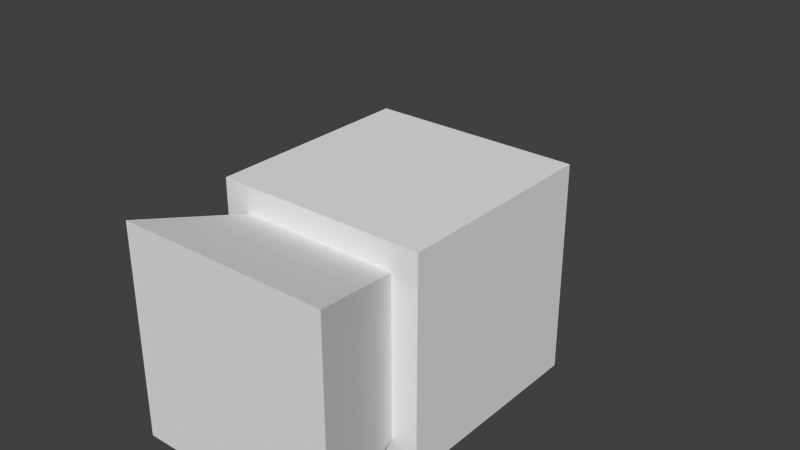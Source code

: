 # Source: TestCase9_keyframe_loops.test.blend  (saved by Blender 2.76.0; exported with 4.5.12 LTS)
import bpy
from mathutils import Matrix  # noqa: F401  (used for matrix-valued properties, if any)

bpy.ops.wm.read_factory_settings(use_empty=True)
scene = bpy.context.scene
scene.name = 'Scene'

# ---- collections
col_collection_1 = bpy.data.collections.new('Collection 1'); scene.collection.children.link(col_collection_1)
col_collection_2 = bpy.data.collections.new('Collection 2'); scene.collection.children.link(col_collection_2)
col_collection_2.hide_render = True
col_collection_2.hide_viewport = True
col_collection_3 = bpy.data.collections.new('Collection 3'); scene.collection.children.link(col_collection_3)
col_collection_3.hide_render = True
col_collection_3.hide_viewport = True
col_collection_4 = bpy.data.collections.new('Collection 4'); scene.collection.children.link(col_collection_4)
col_collection_4.hide_render = True
col_collection_4.hide_viewport = True

# ---- materials (node trees are filled in below, after node groups)
mat_material = bpy.data.materials.new('Material')
mat_material.alpha_threshold = 0.0
mat_material.use_transparent_shadow = False
mat_material.roughness = 0.5

# ---- material node trees

# ---- world
world_world = bpy.data.worlds.new('World'); scene.world = world_world
world_world.color = (0.05088, 0.05088, 0.05088)
world_world.use_sun_shadow = False
world_world.sun_shadow_jitter_overblur = 0.0
world_world.cycles.sampling_method = 'MANUAL'
world_world.cycles.sample_map_resolution = 256

# ---- meshes
me_cube_001 = bpy.data.meshes.new('Cube.001')
me_cube_001.from_pydata([(-1.0, -1.0, -1.0), (-0.5, -0.5, 1.0), (-1.0, 1.0, -1.0), (-0.5, 0.5, 1.0), (1.0, -1.0, -1.0), (0.5, -0.5, 1.0), (1.0, 1.0, -1.0), (0.5, 0.5, 1.0)], [], [(1, 3, 2, 0), (3, 7, 6, 2), (7, 5, 4, 6), (5, 1, 0, 4), (0, 2, 6, 4), (5, 7, 3, 1)])
me_cube_001.materials.append(mat_material)
me_cube_001.use_remesh_preserve_volume = False
me_cube_001.use_remesh_preserve_attributes = False
me_cube_001.use_mirror_vertex_groups = False
me_cube_001.update()
me_cube = bpy.data.meshes.new('Cube')
me_cube.from_pydata([(-1.0, -1.0, -1.0), (-1.0, -1.0, 1.0), (-1.0, 1.0, -1.0), (-1.0, 1.0, 1.0), (1.0, -1.0, -1.0), (1.0, -1.0, 1.0), (1.0, 1.0, -1.0), (1.0, 1.0, 1.0)], [], [(1, 3, 2, 0), (3, 7, 6, 2), (7, 5, 4, 6), (5, 1, 0, 4), (0, 2, 6, 4), (5, 7, 3, 1)])
me_cube.materials.append(mat_material)
me_cube.use_remesh_preserve_volume = False
me_cube.use_remesh_preserve_attributes = False
me_cube.use_mirror_vertex_groups = False
me_cube.update()
me_cube_008 = bpy.data.meshes.new('Cube.008')
me_cube_008.from_pydata([(-1.0, -1.0, -1.0), (-0.5, -0.5, 1.0), (-1.0, 1.0, -1.0), (-0.5, 0.5, 1.0), (1.0, -1.0, -1.0), (0.5, -0.5, 1.0), (1.0, 1.0, -1.0), (0.5, 0.5, 1.0)], [], [(1, 3, 2, 0), (3, 7, 6, 2), (7, 5, 4, 6), (5, 1, 0, 4), (0, 2, 6, 4), (5, 7, 3, 1)])
me_cube_008.materials.append(mat_material)
me_cube_008.use_remesh_preserve_volume = False
me_cube_008.use_remesh_preserve_attributes = False
me_cube_008.use_mirror_vertex_groups = False
me_cube_008.update()
me_cube_009 = bpy.data.meshes.new('Cube.009')
me_cube_009.from_pydata([(-1.0, -1.0, -1.0), (-0.5, -0.5, 1.0), (-1.0, 1.0, -1.0), (-0.5, 0.5, 1.0), (1.0, -1.0, -1.0), (0.5, -0.5, 1.0), (1.0, 1.0, -1.0), (0.5, 0.5, 1.0)], [], [(1, 3, 2, 0), (3, 7, 6, 2), (7, 5, 4, 6), (5, 1, 0, 4), (0, 2, 6, 4), (5, 7, 3, 1)])
me_cube_009.materials.append(mat_material)
me_cube_009.use_remesh_preserve_volume = False
me_cube_009.use_remesh_preserve_attributes = False
me_cube_009.use_mirror_vertex_groups = False
me_cube_009.update()
me_cube_010 = bpy.data.meshes.new('Cube.010')
me_cube_010.from_pydata([(-1.0, -1.0, -1.0), (-0.5, -0.5, 1.0), (-1.0, 1.0, -1.0), (-0.5, 0.5, 1.0), (1.0, -1.0, -1.0), (0.5, -0.5, 1.0), (1.0, 1.0, -1.0), (0.5, 0.5, 1.0)], [], [(1, 3, 2, 0), (3, 7, 6, 2), (7, 5, 4, 6), (5, 1, 0, 4), (0, 2, 6, 4), (5, 7, 3, 1)])
me_cube_010.materials.append(mat_material)
me_cube_010.use_remesh_preserve_volume = False
me_cube_010.use_remesh_preserve_attributes = False
me_cube_010.use_mirror_vertex_groups = False
me_cube_010.update()
arm_armature = bpy.data.armatures.new('Armature')  # bones are not reproduced
arm_armature_005 = bpy.data.armatures.new('Armature.005')  # bones are not reproduced
arm_armature_006 = bpy.data.armatures.new('Armature.006')  # bones are not reproduced
arm_armature_007 = bpy.data.armatures.new('Armature.007')  # bones are not reproduced

# ---- objects
ob_armature = bpy.data.objects.new('Armature', arm_armature)
ob_cube_001 = bpy.data.objects.new('Cube.001', me_cube_001)
ob_cube = bpy.data.objects.new('Cube', me_cube)
ob_armature_001 = bpy.data.objects.new('Armature.001', arm_armature_005)
ob_cube_002 = bpy.data.objects.new('Cube.002', me_cube_008)
ob_armature_004 = bpy.data.objects.new('Armature.004', arm_armature_006)
ob_cube_003 = bpy.data.objects.new('Cube.003', me_cube_009)
ob_armature_002 = bpy.data.objects.new('Armature.002', arm_armature_007)
ob_cube_004 = bpy.data.objects.new('Cube.004', me_cube_010)

# ---- transforms, parenting, visibility, modifiers, constraints
ob_armature.location = (0.0, 0.0, 1.0)
ob_armature.lineart.crease_threshold = 0.0
ob_cube_001.parent = ob_armature
ob_cube_001.matrix_parent_inverse = Matrix(((1.0, 0.0, 0.0, -0.0), (0.0, 0.0, 1.0, -2.0), (0.0, -1.0, 0.0, -0.0), (0.0, 0.0, 0.0, 1.0)))
ob_cube_001.location = (0.0, 0.0, 1.0)
ob_cube_001.lineart.crease_threshold = 0.0
ob_cube.location = (0.0, 0.0, 1.0)
ob_cube.lineart.crease_threshold = 0.0
ob_armature_001.location = (0.0, 0.0, 1.0)
ob_armature_001.lineart.crease_threshold = 0.0
ob_cube_002.parent = ob_armature_001
ob_cube_002.matrix_parent_inverse = Matrix(((1.0, 0.0, 0.0, -0.0), (0.0, 0.0, 1.0, -2.0), (0.0, -1.0, 0.0, -0.0), (0.0, 0.0, 0.0, 1.0)))
ob_cube_002.location = (0.0, 0.0, 1.0)
ob_cube_002.lineart.crease_threshold = 0.0
ob_armature_004.location = (0.0, 0.0, 1.0)
ob_armature_004.lineart.crease_threshold = 0.0
ob_cube_003.parent = ob_armature_004
ob_cube_003.matrix_parent_inverse = Matrix(((1.0, 0.0, 0.0, -0.0), (0.0, 0.0, 1.0, -2.0), (0.0, -1.0, 0.0, -0.0), (0.0, 0.0, 0.0, 1.0)))
ob_cube_003.location = (0.0, 0.0, 1.0)
ob_cube_003.lineart.crease_threshold = 0.0
ob_armature_002.location = (0.0, 0.0, 1.0)
ob_armature_002.lineart.crease_threshold = 0.0
ob_cube_004.parent = ob_armature_002
ob_cube_004.matrix_parent_inverse = Matrix(((1.0, 0.0, 0.0, -0.0), (0.0, 0.0, 1.0, -2.0), (0.0, -1.0, 0.0, -0.0), (0.0, 0.0, 0.0, 1.0)))
ob_cube_004.location = (0.0, 0.0, 1.0)
ob_cube_004.lineart.crease_threshold = 0.0

# ---- collection membership
col_collection_1.objects.link(ob_armature)
col_collection_1.objects.link(ob_cube_001)
col_collection_1.objects.link(ob_cube)
col_collection_2.objects.link(ob_armature_001)
col_collection_2.objects.link(ob_cube_002)
col_collection_2.objects.link(ob_cube)
col_collection_3.objects.link(ob_armature_004)
col_collection_3.objects.link(ob_cube_003)
col_collection_3.objects.link(ob_cube)
col_collection_4.objects.link(ob_armature_002)
col_collection_4.objects.link(ob_cube_004)
col_collection_4.objects.link(ob_cube)

# ---- scene / render settings (as saved in the file)
scene.frame_start = 1; scene.frame_end = 250; scene.frame_set(1)
scene.render.engine = 'BLENDER_EEVEE_NEXT'
scene.render.resolution_percentage = 50
scene.render.dither_intensity = 0.0
scene.cycles.use_denoising = False
scene.cycles.samples = 10
scene.cycles.sampling_pattern = 'TABULATED_SOBOL'
scene.cycles.light_sampling_threshold = 0.0
scene.cycles.use_adaptive_sampling = False
scene.cycles.use_light_tree = False
scene.cycles.blur_glossy = 0.0
scene.cycles.pixel_filter_type = 'GAUSSIAN'
scene.cycles.sample_clamp_indirect = 0.0
scene.view_settings.view_transform = 'Standard'
bpy.context.view_layer.update()

# ---- added for rendering (the .blend has no active camera and no usable light): camera, sun
cam_auto = bpy.data.cameras.new('AutoCamera')
cam_auto.lens = 50.0
cam_auto.sensor_width = 36.0
cam_auto.clip_end = 1000.0
ob_auto_camera = bpy.data.objects.new('AutoCamera', cam_auto)
scene.collection.objects.link(ob_auto_camera)
ob_auto_camera.location = (5.31501, -6.37801, 5.75201)
ob_auto_camera.rotation_euler = (1.09748, -7.21219e-08, 0.694738)
scene.camera = ob_auto_camera
light_auto_sun = bpy.data.lights.new('AutoSun', 'SUN')
light_auto_sun.energy = 3.0
light_auto_sun.angle = 0.0523599
ob_auto_sun = bpy.data.objects.new('AutoSun', light_auto_sun)
scene.collection.objects.link(ob_auto_sun)
ob_auto_sun.rotation_euler = (0.872665, 0.174533, 0.523599)
bpy.context.view_layer.update()
